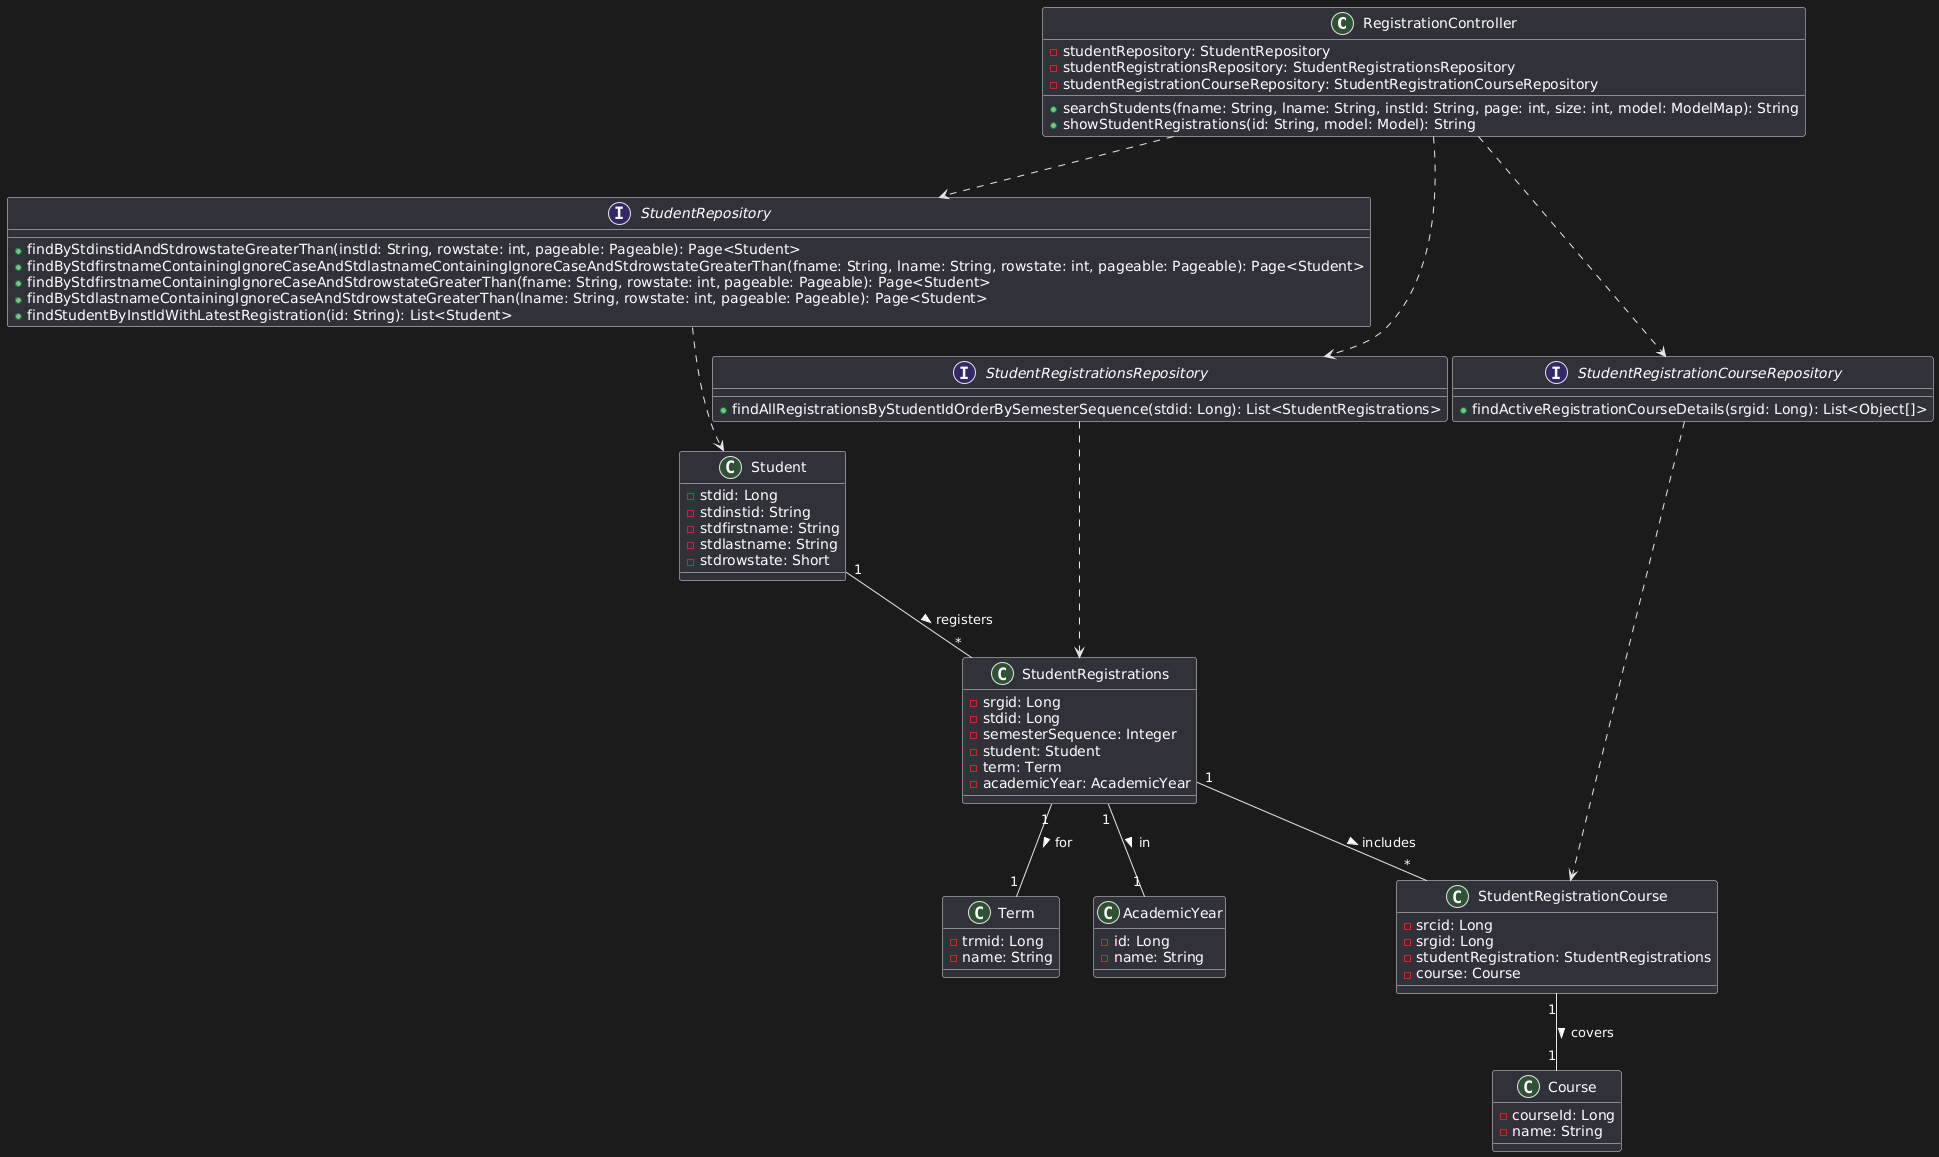

The diagram above was rendered by PlantUML. Its source (embedded in the PNG):
@startuml
class RegistrationController {
    - studentRepository: StudentRepository
    - studentRegistrationsRepository: StudentRegistrationsRepository
    - studentRegistrationCourseRepository: StudentRegistrationCourseRepository
    + searchStudents(fname: String, lname: String, instId: String, page: int, size: int, model: ModelMap): String
    + showStudentRegistrations(id: String, model: Model): String
}

interface StudentRepository {
    + findByStdinstidAndStdrowstateGreaterThan(instId: String, rowstate: int, pageable: Pageable): Page<Student>
    + findByStdfirstnameContainingIgnoreCaseAndStdlastnameContainingIgnoreCaseAndStdrowstateGreaterThan(fname: String, lname: String, rowstate: int, pageable: Pageable): Page<Student>
    + findByStdfirstnameContainingIgnoreCaseAndStdrowstateGreaterThan(fname: String, rowstate: int, pageable: Pageable): Page<Student>
    + findByStdlastnameContainingIgnoreCaseAndStdrowstateGreaterThan(lname: String, rowstate: int, pageable: Pageable): Page<Student>
    + findStudentByInstIdWithLatestRegistration(id: String): List<Student>
}

interface StudentRegistrationsRepository {
    + findAllRegistrationsByStudentIdOrderBySemesterSequence(stdid: Long): List<StudentRegistrations>
}

interface StudentRegistrationCourseRepository {
    + findActiveRegistrationCourseDetails(srgid: Long): List<Object[]>
}

class Student {
    - stdid: Long
    - stdinstid: String
    - stdfirstname: String
    - stdlastname: String
    - stdrowstate: Short
}

class StudentRegistrations {
    - srgid: Long
    - stdid: Long
    - semesterSequence: Integer
    - student: Student
    - term: Term
    - academicYear: AcademicYear
}

class StudentRegistrationCourse {
    - srcid: Long
    - srgid: Long
    - studentRegistration: StudentRegistrations
    - course: Course
    ' Details for Object[] from findActiveRegistrationCourseDetails
}

class Course {
    - courseId: Long
    - name: String
    ' ... other relevant attributes shown in course details
}

class Term {
    - trmid: Long
    - name: String
}

class AcademicYear {
    - id: Long
    - name: String
}


' Relationships
RegistrationController ..> StudentRepository
RegistrationController ..> StudentRegistrationsRepository
RegistrationController ..> StudentRegistrationCourseRepository

StudentRepository ..> Student
StudentRegistrationsRepository ..> StudentRegistrations
StudentRegistrationCourseRepository ..> StudentRegistrationCourse

Student "1" -- "*" StudentRegistrations : registers >
StudentRegistrations "1" -- "*" StudentRegistrationCourse : includes >
StudentRegistrations "1" -- "1" Term : for >
StudentRegistrations "1" -- "1" AcademicYear : in >
StudentRegistrationCourse "1" -- "1" Course : covers >
@enduml